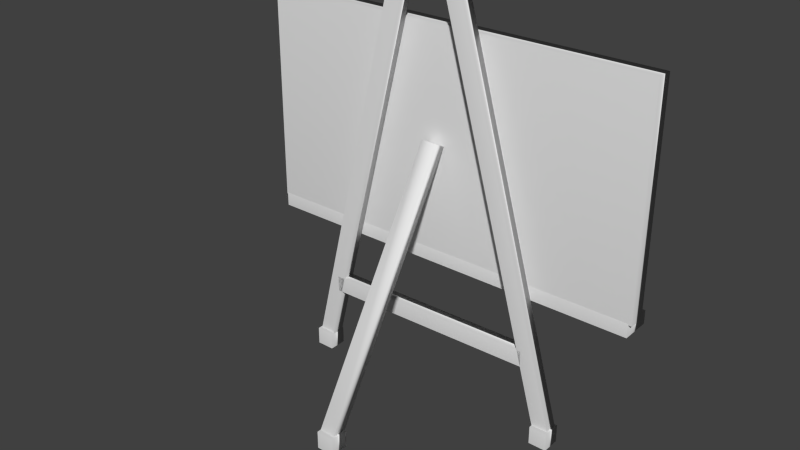 # Source: Blackboard.blend  (saved by Blender 2.73.0; exported with 4.5.12 LTS)
import bpy
from mathutils import Matrix  # noqa: F401  (used for matrix-valued properties, if any)

bpy.ops.wm.read_factory_settings(use_empty=True)
scene = bpy.context.scene
scene.name = 'Scene'

# ---- collections
col_collection_1 = bpy.data.collections.new('Collection 1'); scene.collection.children.link(col_collection_1)

# ---- materials (node trees are filled in below, after node groups)
mat_material = bpy.data.materials.new('Material')
mat_material.alpha_threshold = 0.0
mat_material.use_transparent_shadow = False
mat_material.roughness = 0.5
mat_material.line_color = (0.0, 0.0, 0.0, 1.0)
mat_material_007 = bpy.data.materials.new('Material.007')
mat_material_007.alpha_threshold = 0.0
mat_material_007.use_transparent_shadow = False
mat_material_007.roughness = 0.5
mat_material_008 = bpy.data.materials.new('Material.008')
mat_material_008.alpha_threshold = 0.0
mat_material_008.use_transparent_shadow = False
mat_material_008.roughness = 0.5
mat_material_006 = bpy.data.materials.new('Material.006')
mat_material_006.alpha_threshold = 0.0
mat_material_006.use_transparent_shadow = False
mat_material_006.roughness = 0.5
mat_material_003 = bpy.data.materials.new('Material.003')
mat_material_003.alpha_threshold = 0.0
mat_material_003.use_transparent_shadow = False
mat_material_003.roughness = 0.5
mat_material_004 = bpy.data.materials.new('Material.004')
mat_material_004.alpha_threshold = 0.0
mat_material_004.use_transparent_shadow = False
mat_material_004.roughness = 0.5
mat_material_001 = bpy.data.materials.new('Material.001')
mat_material_001.alpha_threshold = 0.0
mat_material_001.use_transparent_shadow = False
mat_material_001.roughness = 0.5
mat_material_002 = bpy.data.materials.new('Material.002')
mat_material_002.alpha_threshold = 0.0
mat_material_002.use_transparent_shadow = False
mat_material_002.roughness = 0.5
mat_material_005 = bpy.data.materials.new('Material.005')
mat_material_005.alpha_threshold = 0.0
mat_material_005.use_transparent_shadow = False
mat_material_005.roughness = 0.5

# ---- material node trees

# ---- world
world_world = bpy.data.worlds.new('World'); scene.world = world_world
world_world.color = (0.05088, 0.05088, 0.05088)
world_world.use_sun_shadow = False
world_world.sun_shadow_jitter_overblur = 0.0
world_world.cycles.sampling_method = 'MANUAL'
world_world.cycles.sample_map_resolution = 256

# ---- meshes
me_cube = bpy.data.meshes.new('Cube')
me_cube.from_pydata([(-13.3, -0.09025, -1.834), (-13.3, -0.02047, -1.834), (-15.06, -0.02047, -1.834), (-15.06, -0.09025, -1.834), (-13.3, -0.09025, -1.706), (-13.3, -0.02047, -1.706), (-15.06, -0.02047, -1.706), (-15.06, -0.09025, -1.706), (-0.7185, 0.4623, -1.839), (-0.7185, 0.5321, -1.839), (-2.475, 0.5321, -1.839), (-2.475, 0.4623, -1.839), (-0.7185, 0.4623, -1.71), (-0.7185, 0.5321, -1.71), (-2.475, 0.5321, -1.71), (-2.475, 0.4623, -1.71), (-0.7185, -0.5591, -1.845), (-0.7185, -0.4893, -1.845), (-2.475, -0.4893, -1.845), (-2.475, -0.5591, -1.845), (-0.7185, -0.5591, -1.717), (-0.7185, -0.4893, -1.717), (-2.475, -0.4893, -1.717), (-2.475, -0.5591, -1.717), (-2.17, 0.399, -1.303), (-2.17, 0.398, -1.189), (-0.8999, 0.398, -1.189), (-0.8999, 0.399, -1.303), (-2.17, -0.4521, -1.329), (-2.17, -0.4532, -1.215), (-0.8999, -0.4532, -1.215), (-0.8999, -0.4521, -1.329), (-1.845, 0.005541, 0.03223), (-1.823, -0.05611, 0.03513), (-0.7075, -0.05611, -0.009247), (-0.729, 0.005541, -0.01214), (-14.75, -0.02564, -1.705), (-14.73, -0.08729, -1.702), (-13.62, -0.08729, -1.746), (-13.64, -0.02564, -1.749), (-2.17, 0.1039, 1.026), (-2.17, 0.04452, 0.9951), (-0.9001, 0.04452, 0.9951), (-0.9001, 0.1039, 1.026), (-2.17, 0.526, -1.706), (-2.17, 0.4666, -1.737), (-0.9001, 0.4666, -1.737), (-0.9001, 0.526, -1.706), (-2.17, -0.129, 1.012), (-2.17, -0.1889, 1.038), (-0.9001, -0.1889, 1.038), (-0.9001, -0.129, 1.012), (-2.17, -0.492, -1.749), (-2.17, -0.552, -1.722), (-0.9001, -0.552, -1.722), (-0.9001, -0.492, -1.749), (-0.7182, -0.7711, -0.8649), (-0.7182, 0.7608, -0.8649), (2.157, 0.7608, -0.8649), (2.157, -0.7711, -0.8649), (-0.7182, -0.7711, -0.7684), (-0.7182, 0.7608, -0.7684), (2.157, 0.7608, -0.7684), (2.157, -0.7711, -0.7684), (0.85, 0.7751, -0.7751), (0.85, -0.7751, -0.7751), (-0.7001, -0.7751, -0.7751), (-0.7001, 0.7751, -0.7751), (0.85, 0.7751, 0.7751), (0.85, -0.7751, 0.7751), (-0.7001, -0.7751, 0.7751), (-0.7001, 0.7751, 0.7751), (-0.6129, 0.6683, -0.6683), (-0.6129, -0.6683, -0.6683), (-0.6129, 0.6683, 0.6683), (-0.6129, -0.6683, 0.6683)], [], [(4, 5, 1, 0), (5, 6, 2, 1), (6, 7, 3, 2), (7, 4, 0, 3), (0, 1, 2, 3), (7, 6, 5, 4), (12, 13, 9, 8), (13, 14, 10, 9), (14, 15, 11, 10), (15, 12, 8, 11), (8, 9, 10, 11), (15, 14, 13, 12), (20, 21, 17, 16), (21, 22, 18, 17), (22, 23, 19, 18), (23, 20, 16, 19), (16, 17, 18, 19), (23, 22, 21, 20), (28, 29, 25, 24), (29, 30, 26, 25), (30, 31, 27, 26), (31, 28, 24, 27), (24, 25, 26, 27), (31, 30, 29, 28), (36, 37, 33, 32), (37, 38, 34, 33), (38, 39, 35, 34), (39, 36, 32, 35), (32, 33, 34, 35), (39, 38, 37, 36), (44, 45, 41, 40), (45, 46, 42, 41), (46, 47, 43, 42), (47, 44, 40, 43), (40, 41, 42, 43), (47, 46, 45, 44), (52, 53, 49, 48), (53, 54, 50, 49), (54, 55, 51, 50), (55, 52, 48, 51), (48, 49, 50, 51), (55, 54, 53, 52), (60, 61, 57, 56), (61, 62, 58, 57), (62, 63, 59, 58), (63, 60, 56, 59), (56, 57, 58, 59), (63, 62, 61, 60), (64, 65, 66, 67), (68, 71, 70, 69), (68, 69, 75, 74), (65, 69, 70, 66), (66, 70, 71, 67), (68, 64, 67, 71), (72, 74, 75, 73), (69, 65, 73, 75), (64, 68, 74, 72), (65, 64, 72, 73)])
me_cube.polygons.foreach_set('use_smooth', [True] * 58)
me_cube.polygons.foreach_set('material_index', [1, 1, 1, 1, 1, 1, 2, 2, 2, 2, 2, 2, 3, 3, 3, 3, 3, 3, 4, 4, 4, 4, 4, 4, 5, 5, 5, 5, 5, 5, 6, 6, 6, 6, 6, 6, 7, 7, 7, 7, 7, 7, 8, 8, 8, 8, 8, 8, 0, 0, 0, 0, 0, 0, 0, 0, 0, 0])
_uv = me_cube.uv_layers.new(name='UVMap')
_uv.uv.foreach_set('vector', [0.0, 0.0, 1.0, 0.0, 1.0, 1.0, 0.0, 1.0, 0.0, 0.0, 1.0, 0.0, 1.0, 1.0, 0.0, 1.0, 0.0, 0.0, 1.0, 0.0, 1.0, 1.0, 0.0, 1.0, 0.0, 0.0, 1.0, 0.0, 1.0, 1.0, 0.0, 1.0, 0.0, 0.0, 1.0, 0.0, 1.0, 1.0, 0.0, 1.0, 0.0, 0.0, 1.0, 0.0, 1.0, 1.0, 0.0, 1.0, 0.0, 0.0, 1.0, 0.0, 1.0, 1.0, 0.0, 1.0, 0.0, 0.0, 1.0, 0.0, 1.0, 1.0, 0.0, 1.0, 0.0, 0.0, 1.0, 0.0, 1.0, 1.0, 0.0, 1.0, 0.0, 0.0, 1.0, 0.0, 1.0, 1.0, 0.0, 1.0, 0.0, 0.0, 1.0, 0.0, 1.0, 1.0, 0.0, 1.0, 0.0, 0.0, 1.0, 0.0, 1.0, 1.0, 0.0, 1.0, 0.0, 0.0, 1.0, 0.0, 1.0, 1.0, 0.0, 1.0, 0.0, 0.0, 1.0, 0.0, 1.0, 1.0, 0.0, 1.0, 0.0, 0.0, 1.0, 0.0, 1.0, 1.0, 0.0, 1.0, 0.0, 0.0, 1.0, 0.0, 1.0, 1.0, 0.0, 1.0, 0.0, 0.0, 1.0, 0.0, 1.0, 1.0, 0.0, 1.0, 0.0, 0.0, 1.0, 0.0, 1.0, 1.0, 0.0, 1.0, 0.0, 0.0, 1.0, 0.0, 1.0, 1.0, 0.0, 1.0, 0.0, 0.0, 1.0, 0.0, 1.0, 1.0, 0.0, 1.0, 0.0, 0.0, 1.0, 0.0, 1.0, 1.0, 0.0, 1.0, 0.0, 0.0, 1.0, 0.0, 1.0, 1.0, 0.0, 1.0, 0.0, 0.0, 1.0, 0.0, 1.0, 1.0, 0.0, 1.0, 0.0, 0.0, 1.0, 0.0, 1.0, 1.0, 0.0, 1.0, 0.0, 0.0, 1.0, 0.0, 1.0, 1.0, 0.0, 1.0, 0.0, 0.0, 1.0, 0.0, 1.0, 1.0, 0.0, 1.0, 0.0, 0.0, 1.0, 0.0, 1.0, 1.0, 0.0, 1.0, 0.0, 0.0, 1.0, 0.0, 1.0, 1.0, 0.0, 1.0, 0.0, 0.0, 1.0, 0.0, 1.0, 1.0, 0.0, 1.0, 0.0, 0.0, 1.0, 0.0, 1.0, 1.0, 0.0, 1.0, 0.0, 0.0, 1.0, 0.0, 1.0, 1.0, 0.0, 1.0, 0.0, 0.0, 1.0, 0.0, 1.0, 1.0, 0.0, 1.0, 0.0, 0.0, 1.0, 0.0, 1.0, 1.0, 0.0, 1.0, 0.0, 0.0, 1.0, 0.0, 1.0, 1.0, 0.0, 1.0, 0.0, 0.0, 1.0, 0.0, 1.0, 1.0, 0.0, 1.0, 0.0, 0.0, 1.0, 0.0, 1.0, 1.0, 0.0, 1.0, 0.0, 0.0, 1.0, 0.0, 1.0, 1.0, 0.0, 1.0, 0.0, 0.0, 1.0, 0.0, 1.0, 1.0, 0.0, 1.0, 0.0, 0.0, 1.0, 0.0, 1.0, 1.0, 0.0, 1.0, 0.0, 0.0, 1.0, 0.0, 1.0, 1.0, 0.0, 1.0, 0.0, 0.0, 1.0, 0.0, 1.0, 1.0, 0.0, 1.0, 0.0, 0.0, 1.0, 0.0, 1.0, 1.0, 0.0, 1.0, 0.0, 0.0, 1.0, 0.0, 1.0, 1.0, 0.0, 1.0, 0.0, 0.0, 1.0, 0.0, 1.0, 1.0, 0.0, 1.0, 0.0, 0.0, 1.0, 0.0, 1.0, 1.0, 0.0, 1.0, 0.0, 0.0, 1.0, 0.0, 1.0, 1.0, 0.0, 1.0, 0.0, 0.0, 1.0, 0.0, 1.0, 1.0, 0.0, 1.0, 0.0, 0.0, 1.0, 0.0, 1.0, 1.0, 0.0, 1.0, 0.0, 0.0, 0.0, 0.0, 0.0, 0.0, 0.0, 0.0, 0.0, 0.0, 0.0, 0.0, 0.0, 0.0, 0.0, 0.0, 0.9999, 0.9462, 9.726e-05, 0.9462, 0.06899, 9.726e-05, 0.931, 9.745e-05, 0.0, 0.0, 0.0, 0.0, 0.0, 0.0, 0.0, 0.0, 9.998e-05, 0.9999, 9.998e-05, 9.998e-05, 0.9999, 9.998e-05, 0.9999, 0.9999, 0.0, 0.0, 0.0, 0.0, 0.0, 0.0, 0.0, 0.0, 0.9999, 9.998e-05, 0.9999, 0.9999, 9.998e-05, 0.9999, 0.0001001, 0.0001004, 9.73e-05, 0.9999, 9.726e-05, 9.726e-05, 0.9462, 0.06899, 0.9462, 0.931, 0.9462, 9.726e-05, 0.9462, 0.9999, 9.726e-05, 0.931, 9.726e-05, 0.06899, 9.726e-05, 9.726e-05, 0.9999, 9.726e-05, 0.931, 0.9462, 0.06899, 0.9462])
me_cube.materials.append(mat_material)
me_cube.materials.append(mat_material_007)
me_cube.materials.append(mat_material_008)
me_cube.materials.append(mat_material_006)
me_cube.materials.append(mat_material_003)
me_cube.materials.append(mat_material_004)
me_cube.materials.append(mat_material_001)
me_cube.materials.append(mat_material_002)
me_cube.materials.append(mat_material_005)
me_cube.use_remesh_preserve_volume = False
me_cube.use_remesh_preserve_attributes = False
me_cube.use_mirror_vertex_groups = False
me_cube.update()

# ---- objects
ob_blackboard = bpy.data.objects.new('Blackboard', me_cube)

# ---- transforms, parenting, visibility, modifiers, constraints
ob_blackboard.location = (0.0, 0.0, 0.0)
ob_blackboard.rotation_euler = (0.0, 0.0, -1.571)
ob_blackboard.scale = (-0.1349, 3.395, 1.844)
ob_blackboard.lock_rotations_4d = False
ob_blackboard.empty_display_type = 'ARROWS'
ob_blackboard.lineart.crease_threshold = 0.0

# ---- collection membership
col_collection_1.objects.link(ob_blackboard)

# ---- scene / render settings (as saved in the file)
scene.frame_start = 1; scene.frame_end = 250; scene.frame_set(1)
scene.render.engine = 'BLENDER_EEVEE_NEXT'
scene.render.resolution_percentage = 50
scene.render.dither_intensity = 0.0
scene.cycles.use_denoising = False
scene.cycles.samples = 10
scene.cycles.sampling_pattern = 'TABULATED_SOBOL'
scene.cycles.light_sampling_threshold = 0.0
scene.cycles.use_adaptive_sampling = False
scene.cycles.use_light_tree = False
scene.cycles.blur_glossy = 0.0
scene.cycles.pixel_filter_type = 'GAUSSIAN'
scene.cycles.sample_clamp_indirect = 0.0
scene.view_settings.view_transform = 'Standard'
bpy.context.view_layer.update()

# ---- added for rendering (the .blend has no active camera and no usable light): camera, sun
cam_auto = bpy.data.cameras.new('AutoCamera')
cam_auto.lens = 50.0
cam_auto.sensor_width = 36.0
cam_auto.clip_end = 1000.0
ob_auto_camera = bpy.data.objects.new('AutoCamera', cam_auto)
scene.collection.objects.link(ob_auto_camera)
ob_auto_camera.location = (7.24732, -9.56692, 5.05384)
ob_auto_camera.rotation_euler = (1.09748, -7.21219e-08, 0.694738)
scene.camera = ob_auto_camera
light_auto_sun = bpy.data.lights.new('AutoSun', 'SUN')
light_auto_sun.energy = 3.0
light_auto_sun.angle = 0.0523599
ob_auto_sun = bpy.data.objects.new('AutoSun', light_auto_sun)
scene.collection.objects.link(ob_auto_sun)
ob_auto_sun.rotation_euler = (0.872665, 0.174533, 0.523599)
bpy.context.view_layer.update()

